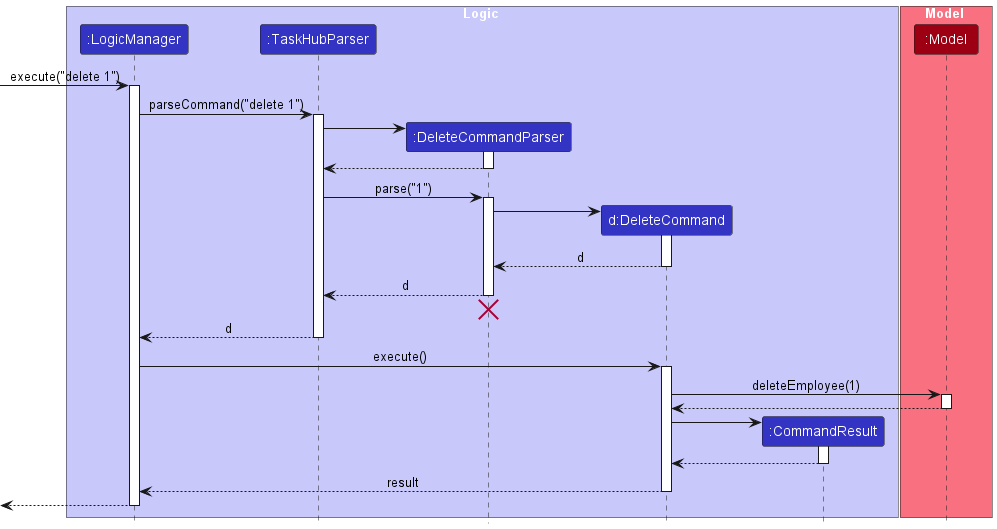

The diagram above was rendered by PlantUML. Its source (embedded in the PNG):
@startuml
!include style.puml
skinparam ArrowFontStyle plain

box Logic LOGIC_COLOR_T1
participant ":LogicManager" as LogicManager LOGIC_COLOR
participant ":TaskHubParser" as TaskHubParser LOGIC_COLOR
participant ":DeleteCommandParser" as DeleteCommandParser LOGIC_COLOR
participant "d:DeleteCommand" as DeleteCommand LOGIC_COLOR
participant ":CommandResult" as CommandResult LOGIC_COLOR
end box

box Model MODEL_COLOR_T1
participant ":Model" as Model MODEL_COLOR
end box

[-> LogicManager : execute("delete 1")
activate LogicManager

LogicManager -> TaskHubParser : parseCommand("delete 1")
activate TaskHubParser

create DeleteCommandParser
TaskHubParser -> DeleteCommandParser
activate DeleteCommandParser

DeleteCommandParser --> TaskHubParser
deactivate DeleteCommandParser

TaskHubParser -> DeleteCommandParser : parse("1")
activate DeleteCommandParser

create DeleteCommand
DeleteCommandParser -> DeleteCommand
activate DeleteCommand

DeleteCommand --> DeleteCommandParser : d
deactivate DeleteCommand

DeleteCommandParser --> TaskHubParser : d
deactivate DeleteCommandParser
'Hidden arrow to position the destroy marker below the end of the activation bar.
DeleteCommandParser -[hidden]-> TaskHubParser
destroy DeleteCommandParser

TaskHubParser --> LogicManager : d
deactivate TaskHubParser

LogicManager -> DeleteCommand : execute()
activate DeleteCommand

DeleteCommand -> Model : deleteEmployee(1)
activate Model

Model --> DeleteCommand
deactivate Model

create CommandResult
DeleteCommand -> CommandResult
activate CommandResult

CommandResult --> DeleteCommand
deactivate CommandResult

DeleteCommand --> LogicManager : result
deactivate DeleteCommand

[<--LogicManager
deactivate LogicManager
@enduml